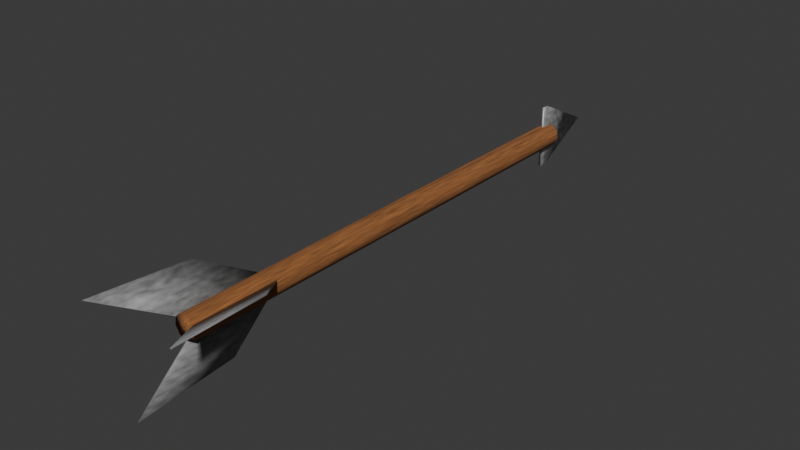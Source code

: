 # Source: Arrow.blend  (saved by Blender 4.3.34; exported with 4.5.12 LTS)
import bpy
from mathutils import Matrix  # noqa: F401  (used for matrix-valued properties, if any)

bpy.ops.wm.read_factory_settings(use_empty=True)
scene = bpy.context.scene
scene.name = 'Scene'

# ---- collections
col_collection = bpy.data.collections.new('Collection'); scene.collection.children.link(col_collection)

# ---- materials (node trees are filled in below, after node groups)
mat_material_001 = bpy.data.materials.new('Material.001')
mat_material_002 = bpy.data.materials.new('Material.002')
mat_material_003 = bpy.data.materials.new('Material.003')

# ---- material node trees
mat_material_001.use_nodes = True; mat_material_001.node_tree.nodes.clear()
_N = mat_material_001.node_tree.nodes; _L = mat_material_001.node_tree.links
n0 = _N.new('ShaderNodeBsdfPrincipled'); n0.name = 'Principled BSDF'; n0.location = (-190, 279)
n0.inputs[2].default_value = 1.0
n1 = _N.new('ShaderNodeOutputMaterial'); n1.name = 'Material Output'; n1.location = (300, 300)
n2 = _N.new('ShaderNodeTexNoise'); n2.name = 'Noise Texture'; n2.location = (-662, 226)
n2.inputs[2].default_value = 10.0
n2.inputs[4].default_value = 1.0
n3 = _N.new('ShaderNodeValToRGB'); n3.name = 'Color Ramp'; n3.location = (-489, 222)
while len(n3.color_ramp.elements) > 1: n3.color_ramp.elements.remove(n3.color_ramp.elements[-1])
n3.color_ramp.elements[0].position = 0.0; n3.color_ramp.elements[0].color = (0.01435, 0.006786, 0.002578, 1.0)
_e = n3.color_ramp.elements.new(1.0); _e.color = (0.5507, 0.2091, 0.06105, 1.0)
_L.new(n0.outputs[0], n1.inputs[0])
_L.new(n2.outputs[0], n3.inputs[0])
_L.new(n3.outputs[0], n0.inputs[0])
n1.is_active_output = True
mat_material_002.use_nodes = True; mat_material_002.node_tree.nodes.clear()
_N = mat_material_002.node_tree.nodes; _L = mat_material_002.node_tree.links
n0 = _N.new('ShaderNodeBsdfPrincipled'); n0.name = 'Principled BSDF'; n0.location = (-175, 275)
n1 = _N.new('ShaderNodeOutputMaterial'); n1.name = 'Material Output'; n1.location = (115, 275)
n2 = _N.new('ShaderNodeTexNoise'); n2.name = 'Noise Texture'; n2.location = (-647, 190)
n2.inputs[2].default_value = 10.0
n3 = _N.new('ShaderNodeValToRGB'); n3.name = 'Color Ramp'; n3.location = (-475, 195)
while len(n3.color_ramp.elements) > 1: n3.color_ramp.elements.remove(n3.color_ramp.elements[-1])
n3.color_ramp.elements[0].position = 0.009091; n3.color_ramp.elements[0].color = (0.05264, 0.05264, 0.05264, 1.0)
_e = n3.color_ramp.elements.new(1.0); _e.color = (0.3899, 0.3899, 0.3899, 1.0)
_L.new(n0.outputs[0], n1.inputs[0])
_L.new(n2.outputs[0], n3.inputs[0])
_L.new(n3.outputs[0], n0.inputs[0])
n1.is_active_output = True
mat_material_003.use_nodes = True; mat_material_003.node_tree.nodes.clear()
_N = mat_material_003.node_tree.nodes; _L = mat_material_003.node_tree.links
n0 = _N.new('ShaderNodeBsdfPrincipled'); n0.name = 'Principled BSDF'; n0.location = (10, 300)
n0.inputs[1].default_value = 0.5
n1 = _N.new('ShaderNodeOutputMaterial'); n1.name = 'Material Output'; n1.location = (300, 300)
n2 = _N.new('ShaderNodeValToRGB'); n2.name = 'Color Ramp'; n2.location = (-446, 210)
while len(n2.color_ramp.elements) > 1: n2.color_ramp.elements.remove(n2.color_ramp.elements[-1])
n2.color_ramp.elements[0].position = 0.0; n2.color_ramp.elements[0].color = (0.0, 0.0, 0.0, 1.0)
_e = n2.color_ramp.elements.new(1.0); _e.color = (1.0, 1.0, 1.0, 1.0)
n3 = _N.new('ShaderNodeTexNoise'); n3.name = 'Noise Texture'; n3.location = (-722, 214)
n3.inputs[2].default_value = 10.0
_L.new(n0.outputs[0], n1.inputs[0])
_L.new(n3.outputs[0], n2.inputs[0])
_L.new(n2.outputs[0], n0.inputs[0])
n1.is_active_output = True

# ---- world
world_world = bpy.data.worlds.new('World'); scene.world = world_world
world_world.use_nodes = True; world_world.node_tree.nodes.clear()
_N = world_world.node_tree.nodes; _L = world_world.node_tree.links
n0 = _N.new('ShaderNodeOutputWorld'); n0.name = 'World Output'; n0.location = (300, 300)
n1 = _N.new('ShaderNodeBackground'); n1.name = 'Background'; n1.location = (10, 300)
n1.inputs[0].default_value = (0.05088, 0.05088, 0.05088, 1.0)
_L.new(n1.outputs[0], n0.inputs[0])
n0.is_active_output = True
world_world.color = (0.05088, 0.05088, 0.05088)
world_world.sun_shadow_jitter_overblur = 0.0

# ---- meshes
me_cylinder_001 = bpy.data.meshes.new('Cylinder.001')
me_cylinder_001.from_pydata([(4.441e-15, -8.742e-07, 0.0), (4.441e-15, -8.742e-07, 2.0), (4.441e-15, 1.0, 0.0), (4.441e-15, 1.0, 2.0), (0.6428, 0.766, 0.0), (0.6428, 0.766, 2.0), (0.9848, 0.1736, 0.0), (0.9848, 0.1736, 2.0), (0.866, -0.5, 0.0), (0.866, -0.5, 2.0), (0.342, -0.9397, 0.0), (0.342, -0.9397, 2.0), (-0.342, -0.9397, 0.0), (-0.342, -0.9397, 2.0), (-0.866, -0.5, 0.0), (-0.866, -0.5, 2.0), (-0.9848, 0.1736, 0.0), (-0.9848, 0.1736, 2.0), (-0.6428, 0.766, 0.0), (-0.6428, 0.766, 2.0), (0.1456, 0.947, 2.0), (-0.1463, 0.9467, 2.0), (-0.1457, -0.9397, 2.0), (0.146, -0.9397, 2.0), (0.1459, -0.4008, 2.0), (0.1458, -0.08419, 2.0), (0.1458, 0.02571, 2.0), (0.1458, 0.1737, 2.0), (-0.1459, -0.4007, 2.0), (-0.146, -0.08428, 2.0), (-0.146, 0.02574, 2.0), (-0.1461, 0.1741, 2.0), (0.1458, 0.1737, 2.051), (0.6428, 0.766, 2.051), (0.1458, 0.02571, 2.051), (0.9848, 0.1736, 2.051), (0.1458, -0.08419, 2.051), (0.866, -0.5, 2.051), (0.1459, -0.4008, 2.051), (0.342, -0.9397, 2.051), (-0.1459, -0.4007, 2.051), (-0.342, -0.9397, 2.051), (0.146, -0.9397, 2.051), (-0.146, -0.08428, 2.051), (-0.866, -0.5, 2.051), (-0.146, 0.02574, 2.051), (-0.9848, 0.1736, 2.051), (-0.1461, 0.1741, 2.051), (-0.6428, 0.766, 2.051), (-0.1463, 0.9467, 2.051), (0.1456, 0.947, 2.051), (-0.1457, -0.9397, 2.051)], [], [(0, 2, 4), (13, 22, 51, 41), (2, 3, 20, 5, 4), (0, 4, 6), (26, 25, 36, 34), (4, 5, 7, 6), (0, 6, 8), (15, 13, 41, 44), (6, 7, 9, 8), (0, 8, 10), (27, 26, 34, 32), (8, 9, 11, 10), (0, 10, 12), (9, 7, 35, 37), (10, 11, 23, 22, 13, 12), (0, 12, 14), (5, 20, 50, 33), (12, 13, 15, 14), (0, 14, 16), (21, 19, 48, 49), (14, 15, 17, 16), (0, 16, 18), (31, 21, 49, 47), (16, 17, 19, 18), (0, 18, 2), (17, 15, 44, 46), (18, 19, 21, 3, 2), (1, 26, 27), (1, 25, 26), (1, 24, 25), (11, 9, 37, 39), (1, 27, 20, 3), (1, 31, 30), (1, 30, 29), (1, 29, 28), (1, 28, 22, 23, 24), (1, 3, 21, 31), (32, 33, 50), (34, 35, 33, 32), (36, 37, 35, 34), (38, 39, 37, 36), (38, 42, 39), (43, 44, 41, 40), (45, 46, 44, 43), (47, 48, 46, 45), (47, 49, 48), (40, 41, 51), (30, 31, 47, 45), (25, 24, 38, 36), (7, 5, 33, 35), (29, 30, 45, 43), (23, 11, 39, 42), (19, 17, 46, 48), (24, 23, 42, 38), (28, 29, 43, 40), (20, 27, 32, 50), (22, 28, 40, 51)])
me_cylinder_001.polygons.foreach_set('use_smooth', [True] * 57)
_uv = me_cylinder_001.uv_layers.new(name='UVMap')
_uv.uv.foreach_set('vector', [0.75, 0.25, 0.75, 0.49, 0.9043, 0.4339, 0.4444, 1.0, 0.4763, 1.0, 0.4763, 1.0, 0.4444, 1.0, 1.0, 0.5, 1.0, 1.0, 0.9748, 1.0, 0.8889, 1.0, 0.8889, 0.5, 0.75, 0.25, 0.9043, 0.4339, 0.9864, 0.2917, 0.285, 0.2562, 0.285, 0.2298, 0.285, 0.2298, 0.285, 0.2562, 0.8889, 0.5, 0.8889, 1.0, 0.7778, 1.0, 0.7778, 0.5, 0.75, 0.25, 0.9864, 0.2917, 0.9578, 0.13, 0.3333, 1.0, 0.4444, 1.0, 0.4444, 1.0, 0.3333, 1.0, 0.7778, 0.5, 0.7778, 1.0, 0.6667, 1.0, 0.6667, 0.5, 0.75, 0.25, 0.9578, 0.13, 0.8321, 0.02447, 0.285, 0.2917, 0.285, 0.2562, 0.285, 0.2562, 0.285, 0.2917, 0.6667, 0.5, 0.6667, 1.0, 0.5556, 1.0, 0.5556, 0.5, 0.75, 0.25, 0.8321, 0.02447, 0.6679, 0.02447, 0.6667, 1.0, 0.7778, 1.0, 0.7778, 1.0, 0.6667, 1.0, 0.5556, 0.5, 0.5556, 1.0, 0.5237, 1.0, 0.4763, 1.0, 0.4444, 1.0, 0.4444, 0.5, 0.75, 0.25, 0.6679, 0.02447, 0.5422, 0.13, 0.8889, 1.0, 0.9748, 1.0, 0.9748, 1.0, 0.8889, 1.0, 0.4444, 0.5, 0.4444, 1.0, 0.3333, 1.0, 0.3333, 0.5, 0.75, 0.25, 0.5422, 0.13, 0.5136, 0.2917, 0.02529, 1.0, 0.1111, 1.0, 0.1111, 1.0, 0.02529, 1.0, 0.3333, 0.5, 0.3333, 1.0, 0.2222, 1.0, 0.2222, 0.5, 0.75, 0.25, 0.5136, 0.2917, 0.5957, 0.4339, 0.2149, 0.2918, 0.2149, 0.4772, 0.2149, 0.4772, 0.2149, 0.2918, 0.2222, 0.5, 0.2222, 1.0, 0.1111, 1.0, 0.1111, 0.5, 0.75, 0.25, 0.5957, 0.4339, 0.75, 0.49, 0.2222, 1.0, 0.3333, 1.0, 0.3333, 1.0, 0.2222, 1.0, 0.1111, 0.5, 0.1111, 1.0, 0.02529, 1.0, 4.47e-08, 1.0, 4.47e-08, 0.5, 0.25, 0.25, 0.285, 0.2562, 0.285, 0.2917, 0.25, 0.25, 0.285, 0.2298, 0.285, 0.2562, 0.25, 0.25, 0.285, 0.1538, 0.285, 0.2298, 0.5556, 1.0, 0.6667, 1.0, 0.6667, 1.0, 0.5556, 1.0, 0.25, 0.25, 0.285, 0.2917, 0.285, 0.4773, 0.25, 0.49, 0.25, 0.25, 0.2149, 0.2918, 0.215, 0.2562, 0.25, 0.25, 0.215, 0.2562, 0.215, 0.2298, 0.25, 0.25, 0.215, 0.2298, 0.215, 0.1538, 0.25, 0.25, 0.215, 0.1538, 0.215, 0.02447, 0.285, 0.02447, 0.285, 0.1538, 0.25, 0.25, 0.25, 0.49, 0.2149, 0.4772, 0.2149, 0.2918, 0.285, 0.2917, 0.4043, 0.4339, 0.285, 0.4773, 0.285, 0.2562, 0.4864, 0.2917, 0.4043, 0.4339, 0.285, 0.2917, 0.285, 0.2298, 0.4578, 0.13, 0.4864, 0.2917, 0.285, 0.2562, 0.285, 0.1538, 0.3321, 0.02447, 0.4578, 0.13, 0.285, 0.2298, 0.285, 0.1538, 0.285, 0.02447, 0.3321, 0.02447, 0.215, 0.2298, 0.04215, 0.13, 0.1679, 0.02447, 0.215, 0.1538, 0.215, 0.2562, 0.01365, 0.2917, 0.04215, 0.13, 0.215, 0.2298, 0.2149, 0.2918, 0.09573, 0.4339, 0.01365, 0.2917, 0.215, 0.2562, 0.2149, 0.2918, 0.2149, 0.4772, 0.09573, 0.4339, 0.215, 0.1538, 0.1679, 0.02447, 0.215, 0.02447, 0.215, 0.2562, 0.2149, 0.2918, 0.2149, 0.2918, 0.215, 0.2562, 0.285, 0.2298, 0.285, 0.1538, 0.285, 0.1538, 0.285, 0.2298, 0.7778, 1.0, 0.8889, 1.0, 0.8889, 1.0, 0.7778, 1.0, 0.215, 0.2298, 0.215, 0.2562, 0.215, 0.2562, 0.215, 0.2298, 0.5237, 1.0, 0.5556, 1.0, 0.5556, 1.0, 0.5237, 1.0, 0.1111, 1.0, 0.2222, 1.0, 0.2222, 1.0, 0.1111, 1.0, 0.285, 0.1538, 0.285, 0.02447, 0.285, 0.02447, 0.285, 0.1538, 0.215, 0.1538, 0.215, 0.2298, 0.215, 0.2298, 0.215, 0.1538, 0.285, 0.4773, 0.285, 0.2917, 0.285, 0.2917, 0.285, 0.4773, 0.215, 0.02447, 0.215, 0.1538, 0.215, 0.1538, 0.215, 0.02447])
me_cylinder_001.materials.append(mat_material_001)
me_cylinder_001.update()
me_plane = bpy.data.meshes.new('Plane')
me_plane.from_pydata([(-1.139, 1.031, 0.01429), (-1.323, -1.215, 0.01429), (-0.2575, 0.005256, 0.01429), (-0.2575, 2.005, 0.01429), (-1.139, 1.031, -0.01429), (-1.323, -1.215, -0.01429), (-0.2575, 0.005256, -0.01429), (-0.2575, 2.005, -0.01429)], [], [(1, 0, 4, 5), (1, 2, 3, 0), (0, 3, 7, 4), (3, 2, 6, 7), (5, 4, 7, 6), (2, 1, 5, 6)])
me_plane.polygons.foreach_set('use_smooth', [True] * 6)
_uv = me_plane.uv_layers.new(name='UVMap')
_uv.uv.foreach_set('vector', [0.0, 0.0, 0.0, 1.0, 0.0, 1.0, 0.0, 0.0, 0.0, 0.0, 1.0, 0.0, 1.0, 1.0, 0.0, 1.0, 0.0, 1.0, 1.0, 1.0, 1.0, 1.0, 0.0, 1.0, 1.0, 1.0, 1.0, 0.0, 1.0, 0.0, 1.0, 1.0, 0.0, 0.0, 0.0, 1.0, 1.0, 1.0, 1.0, 0.0, 1.0, 0.0, 0.0, 0.0, 0.0, 0.0, 1.0, 0.0])
me_plane.materials.append(mat_material_002)
me_plane.update()
me_plane_003 = bpy.data.meshes.new('Plane.003')
me_plane_003.from_pydata([(-1.0, 15.08, -0.1), (1.0, 15.08, -0.1), (-1.41e-24, 17.08, -4.371e-08), (-1.0, 15.08, 0.1), (1.0, 15.08, 0.1), (-1.0, 14.85, -0.1), (1.0, 14.85, -0.1), (1.0, 14.85, 0.1), (-1.0, 14.85, 0.1)], [], [(0, 2, 1), (3, 4, 2), (2, 0, 3), (2, 4, 1), (0, 5, 8, 3), (5, 6, 7, 8), (4, 7, 6, 1), (3, 8, 7, 4), (1, 6, 5, 0)])
me_plane_003.polygons.foreach_set('use_smooth', [True] * 9)
_uv = me_plane_003.uv_layers.new(name='UVMap')
_uv.uv.foreach_set('vector', [0.0, 0.0, 0.5, 1.0, 1.0, 0.0, 0.0, 0.0, 0.0, 0.0, 0.0, 0.0, 0.0, 0.0, 0.0, 0.0, 0.0, 0.0, 0.0, 0.0, 0.0, 0.0, 1.0, 0.0, 0.0, 0.0, 0.0, 0.0, 0.0, 0.0, 0.0, 0.0, 0.0, 0.0, 1.0, 0.0, 0.0, 0.0, 0.0, 0.0, 0.0, 0.0, 0.0, 0.0, 1.0, 0.0, 1.0, 0.0, 0.0, 0.0, 0.0, 0.0, 0.0, 0.0, 0.0, 0.0, 1.0, 0.0, 1.0, 0.0, 0.0, 0.0, 0.0, 0.0])
me_plane_003.materials.append(mat_material_003)
me_plane_003.update()
me_plane_004 = bpy.data.meshes.new('Plane.004')
me_plane_004.from_pydata([(-1.139, 1.031, 0.01429), (-1.323, -1.215, 0.01429), (-0.2575, 0.005256, 0.01429), (-0.2575, 2.005, 0.01429), (-1.139, 1.031, -0.01429), (-1.323, -1.215, -0.01429), (-0.2575, 0.005256, -0.01429), (-0.2575, 2.005, -0.01429)], [], [(1, 0, 4, 5), (1, 2, 3, 0), (0, 3, 7, 4), (3, 2, 6, 7), (5, 4, 7, 6), (2, 1, 5, 6)])
me_plane_004.polygons.foreach_set('use_smooth', [True] * 6)
_uv = me_plane_004.uv_layers.new(name='UVMap')
_uv.uv.foreach_set('vector', [0.0, 0.0, 0.0, 1.0, 0.0, 1.0, 0.0, 0.0, 0.0, 0.0, 1.0, 0.0, 1.0, 1.0, 0.0, 1.0, 0.0, 1.0, 1.0, 1.0, 1.0, 1.0, 0.0, 1.0, 1.0, 1.0, 1.0, 0.0, 1.0, 0.0, 1.0, 1.0, 0.0, 0.0, 0.0, 1.0, 1.0, 1.0, 1.0, 0.0, 1.0, 0.0, 0.0, 0.0, 0.0, 0.0, 1.0, 0.0])
me_plane_004.materials.append(mat_material_002)
me_plane_004.update()
me_plane_005 = bpy.data.meshes.new('Plane.005')
me_plane_005.from_pydata([(-1.139, 1.031, 0.01429), (-1.323, -1.215, 0.01429), (-0.2575, 0.005256, 0.01429), (-0.2575, 2.005, 0.01429), (-1.139, 1.031, -0.01429), (-1.323, -1.215, -0.01429), (-0.2575, 0.005256, -0.01429), (-0.2575, 2.005, -0.01429)], [], [(1, 0, 4, 5), (1, 2, 3, 0), (0, 3, 7, 4), (3, 2, 6, 7), (5, 4, 7, 6), (2, 1, 5, 6)])
me_plane_005.polygons.foreach_set('use_smooth', [True] * 6)
_uv = me_plane_005.uv_layers.new(name='UVMap')
_uv.uv.foreach_set('vector', [0.0, 0.0, 0.0, 1.0, 0.0, 1.0, 0.0, 0.0, 0.0, 0.0, 1.0, 0.0, 1.0, 1.0, 0.0, 1.0, 0.0, 1.0, 1.0, 1.0, 1.0, 1.0, 0.0, 1.0, 1.0, 1.0, 1.0, 0.0, 1.0, 0.0, 1.0, 1.0, 0.0, 0.0, 0.0, 1.0, 1.0, 1.0, 1.0, 0.0, 1.0, 0.0, 0.0, 0.0, 0.0, 0.0, 1.0, 0.0])
me_plane_005.materials.append(mat_material_002)
me_plane_005.update()

# ---- objects
ob_cylinder = bpy.data.objects.new('Cylinder', me_cylinder_001)
ob_plane = bpy.data.objects.new('Plane', me_plane)
ob_plane_003 = bpy.data.objects.new('Plane.003', me_plane_003)
ob_plane_001 = bpy.data.objects.new('Plane.001', me_plane_004)
ob_plane_002 = bpy.data.objects.new('Plane.002', me_plane_005)

# ---- transforms, parenting, visibility, modifiers, constraints
ob_cylinder.location = (0.0, 0.0, 0.0)
ob_cylinder.rotation_euler = (-1.571, -2.22e-16, 2.22e-16)
ob_cylinder.scale = (0.0195, 0.0195, 0.39)
ob_plane.location = (-1.15e-16, -2.91e-11, 1.863e-09)
ob_plane.rotation_euler = (-0.0, 2.618, -0.0)
ob_plane.scale = (0.07, 0.07, 0.07)
ob_plane_003.location = (1.034e-25, 0.0, -6.163e-33)
ob_plane_003.rotation_euler = (0.0, 1.571, 0.0)
ob_plane_003.scale = (0.0525, 0.0525, 0.02625)
ob_plane_001.location = (-1.15e-16, -2.91e-11, 1.863e-09)
ob_plane_001.rotation_euler = (-0.0, 4.712, 0.0)
ob_plane_001.scale = (0.07, 0.07, 0.07)
ob_plane_002.location = (-1.15e-16, -2.91e-11, 1.863e-09)
ob_plane_002.rotation_euler = (0.0, 6.807, 0.0)
ob_plane_002.scale = (0.07, 0.07, 0.07)

# ---- collection membership
col_collection.objects.link(ob_cylinder)
col_collection.objects.link(ob_plane)
col_collection.objects.link(ob_plane_003)
col_collection.objects.link(ob_plane_001)
col_collection.objects.link(ob_plane_002)

# ---- scene / render settings (as saved in the file)
scene.frame_start = 1; scene.frame_end = 250; scene.frame_set(1)
scene.render.engine = 'BLENDER_EEVEE_NEXT'
bpy.context.view_layer.update()

# ---- added for rendering (the .blend has no active camera and no usable light): camera, sun
cam_auto = bpy.data.cameras.new('AutoCamera')
cam_auto.lens = 50.0
cam_auto.sensor_width = 36.0
cam_auto.clip_end = 1000.0
ob_auto_camera = bpy.data.objects.new('AutoCamera', cam_auto)
scene.collection.objects.link(ob_auto_camera)
ob_auto_camera.location = (0.930164, -0.710431, 0.724089)
ob_auto_camera.rotation_euler = (1.09748, -7.21219e-08, 0.694738)
scene.camera = ob_auto_camera
light_auto_sun = bpy.data.lights.new('AutoSun', 'SUN')
light_auto_sun.energy = 3.0
light_auto_sun.angle = 0.0523599
ob_auto_sun = bpy.data.objects.new('AutoSun', light_auto_sun)
scene.collection.objects.link(ob_auto_sun)
ob_auto_sun.rotation_euler = (0.872665, 0.174533, 0.523599)
bpy.context.view_layer.update()
